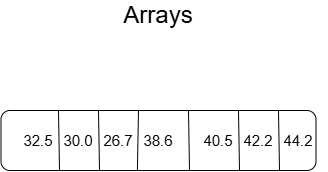

The diagram above was exported from draw.io. Its source (the exported page's mxGraphModel, read from the mxfile embedded in the PNG):
<mxGraphModel dx="999" dy="442" grid="1" gridSize="10" guides="1" tooltips="1" connect="1" arrows="1" fold="1" page="1" pageScale="1" pageWidth="827" pageHeight="1169" math="0" shadow="0">
  <root>
    <mxCell id="0" />
    <mxCell id="1" parent="0" />
    <mxCell id="2" value="" style="rounded=1;whiteSpace=wrap;html=1;fillColor=none;" parent="1" vertex="1">
      <mxGeometry x="302.5" y="200" width="315" height="60" as="geometry" />
    </mxCell>
    <mxCell id="3" value="&lt;font style=&quot;color: light-dark(rgb(0, 0, 0), rgb(51, 255, 51)); font-size: 24px;&quot;&gt;Arrays&lt;/font&gt;" style="text;html=1;align=center;verticalAlign=middle;whiteSpace=wrap;rounded=0;" parent="1" vertex="1">
      <mxGeometry x="430" y="90" width="60" height="30" as="geometry" />
    </mxCell>
    <mxCell id="4" value="" style="endArrow=none;html=1;exitX=0.433;exitY=1.003;exitDx=0;exitDy=0;exitPerimeter=0;" parent="1" source="2" edge="1">
      <mxGeometry width="50" height="50" relative="1" as="geometry">
        <mxPoint x="390" y="250" as="sourcePoint" />
        <mxPoint x="440" y="200" as="targetPoint" />
      </mxGeometry>
    </mxCell>
    <mxCell id="5" value="" style="endArrow=none;html=1;exitX=0.433;exitY=1.003;exitDx=0;exitDy=0;exitPerimeter=0;" parent="1" edge="1">
      <mxGeometry width="50" height="50" relative="1" as="geometry">
        <mxPoint x="541" y="260" as="sourcePoint" />
        <mxPoint x="540" y="200" as="targetPoint" />
      </mxGeometry>
    </mxCell>
    <mxCell id="6" value="" style="endArrow=none;html=1;exitX=0.433;exitY=1.003;exitDx=0;exitDy=0;exitPerimeter=0;" parent="1" edge="1">
      <mxGeometry width="50" height="50" relative="1" as="geometry">
        <mxPoint x="361" y="260" as="sourcePoint" />
        <mxPoint x="360" y="200" as="targetPoint" />
      </mxGeometry>
    </mxCell>
    <mxCell id="7" value="" style="endArrow=none;html=1;exitX=0.433;exitY=1.003;exitDx=0;exitDy=0;exitPerimeter=0;" parent="1" edge="1">
      <mxGeometry width="50" height="50" relative="1" as="geometry">
        <mxPoint x="491" y="260" as="sourcePoint" />
        <mxPoint x="490" y="200" as="targetPoint" />
      </mxGeometry>
    </mxCell>
    <mxCell id="8" value="" style="endArrow=none;html=1;exitX=0.433;exitY=1.003;exitDx=0;exitDy=0;exitPerimeter=0;" parent="1" edge="1">
      <mxGeometry width="50" height="50" relative="1" as="geometry">
        <mxPoint x="401" y="260" as="sourcePoint" />
        <mxPoint x="400" y="200" as="targetPoint" />
      </mxGeometry>
    </mxCell>
    <mxCell id="9" value="" style="endArrow=none;html=1;exitX=0.433;exitY=1.003;exitDx=0;exitDy=0;exitPerimeter=0;" parent="1" edge="1">
      <mxGeometry width="50" height="50" relative="1" as="geometry">
        <mxPoint x="581" y="260" as="sourcePoint" />
        <mxPoint x="580" y="200" as="targetPoint" />
      </mxGeometry>
    </mxCell>
    <mxCell id="10" value="&lt;font style=&quot;font-size: 15px;&quot;&gt;32.5&lt;/font&gt;" style="text;html=1;align=center;verticalAlign=middle;whiteSpace=wrap;rounded=0;" vertex="1" parent="1">
      <mxGeometry x="310" y="215" width="60" height="30" as="geometry" />
    </mxCell>
    <mxCell id="11" value="&lt;font style=&quot;font-size: 15px;&quot;&gt;30.0&lt;/font&gt;" style="text;html=1;align=center;verticalAlign=middle;whiteSpace=wrap;rounded=0;" vertex="1" parent="1">
      <mxGeometry x="350" y="215" width="60" height="30" as="geometry" />
    </mxCell>
    <mxCell id="12" value="&lt;font style=&quot;font-size: 15px;&quot;&gt;26.7&lt;/font&gt;" style="text;html=1;align=center;verticalAlign=middle;whiteSpace=wrap;rounded=0;" vertex="1" parent="1">
      <mxGeometry x="390" y="215" width="60" height="30" as="geometry" />
    </mxCell>
    <mxCell id="14" value="&lt;font style=&quot;font-size: 15px;&quot;&gt;38.6&lt;/font&gt;" style="text;html=1;align=center;verticalAlign=middle;whiteSpace=wrap;rounded=0;" vertex="1" parent="1">
      <mxGeometry x="430" y="215" width="60" height="30" as="geometry" />
    </mxCell>
    <mxCell id="15" value="&lt;font style=&quot;font-size: 15px;&quot;&gt;40.5&lt;/font&gt;" style="text;html=1;align=center;verticalAlign=middle;whiteSpace=wrap;rounded=0;" vertex="1" parent="1">
      <mxGeometry x="490" y="215" width="60" height="30" as="geometry" />
    </mxCell>
    <mxCell id="16" value="&lt;span style=&quot;font-size: 15px;&quot;&gt;42.2&lt;/span&gt;" style="text;html=1;align=center;verticalAlign=middle;whiteSpace=wrap;rounded=0;" vertex="1" parent="1">
      <mxGeometry x="530" y="215" width="60" height="30" as="geometry" />
    </mxCell>
    <mxCell id="17" value="&lt;font style=&quot;font-size: 15px;&quot;&gt;44.2&lt;/font&gt;" style="text;html=1;align=center;verticalAlign=middle;whiteSpace=wrap;rounded=0;" vertex="1" parent="1">
      <mxGeometry x="570" y="215" width="60" height="30" as="geometry" />
    </mxCell>
  </root>
</mxGraphModel>